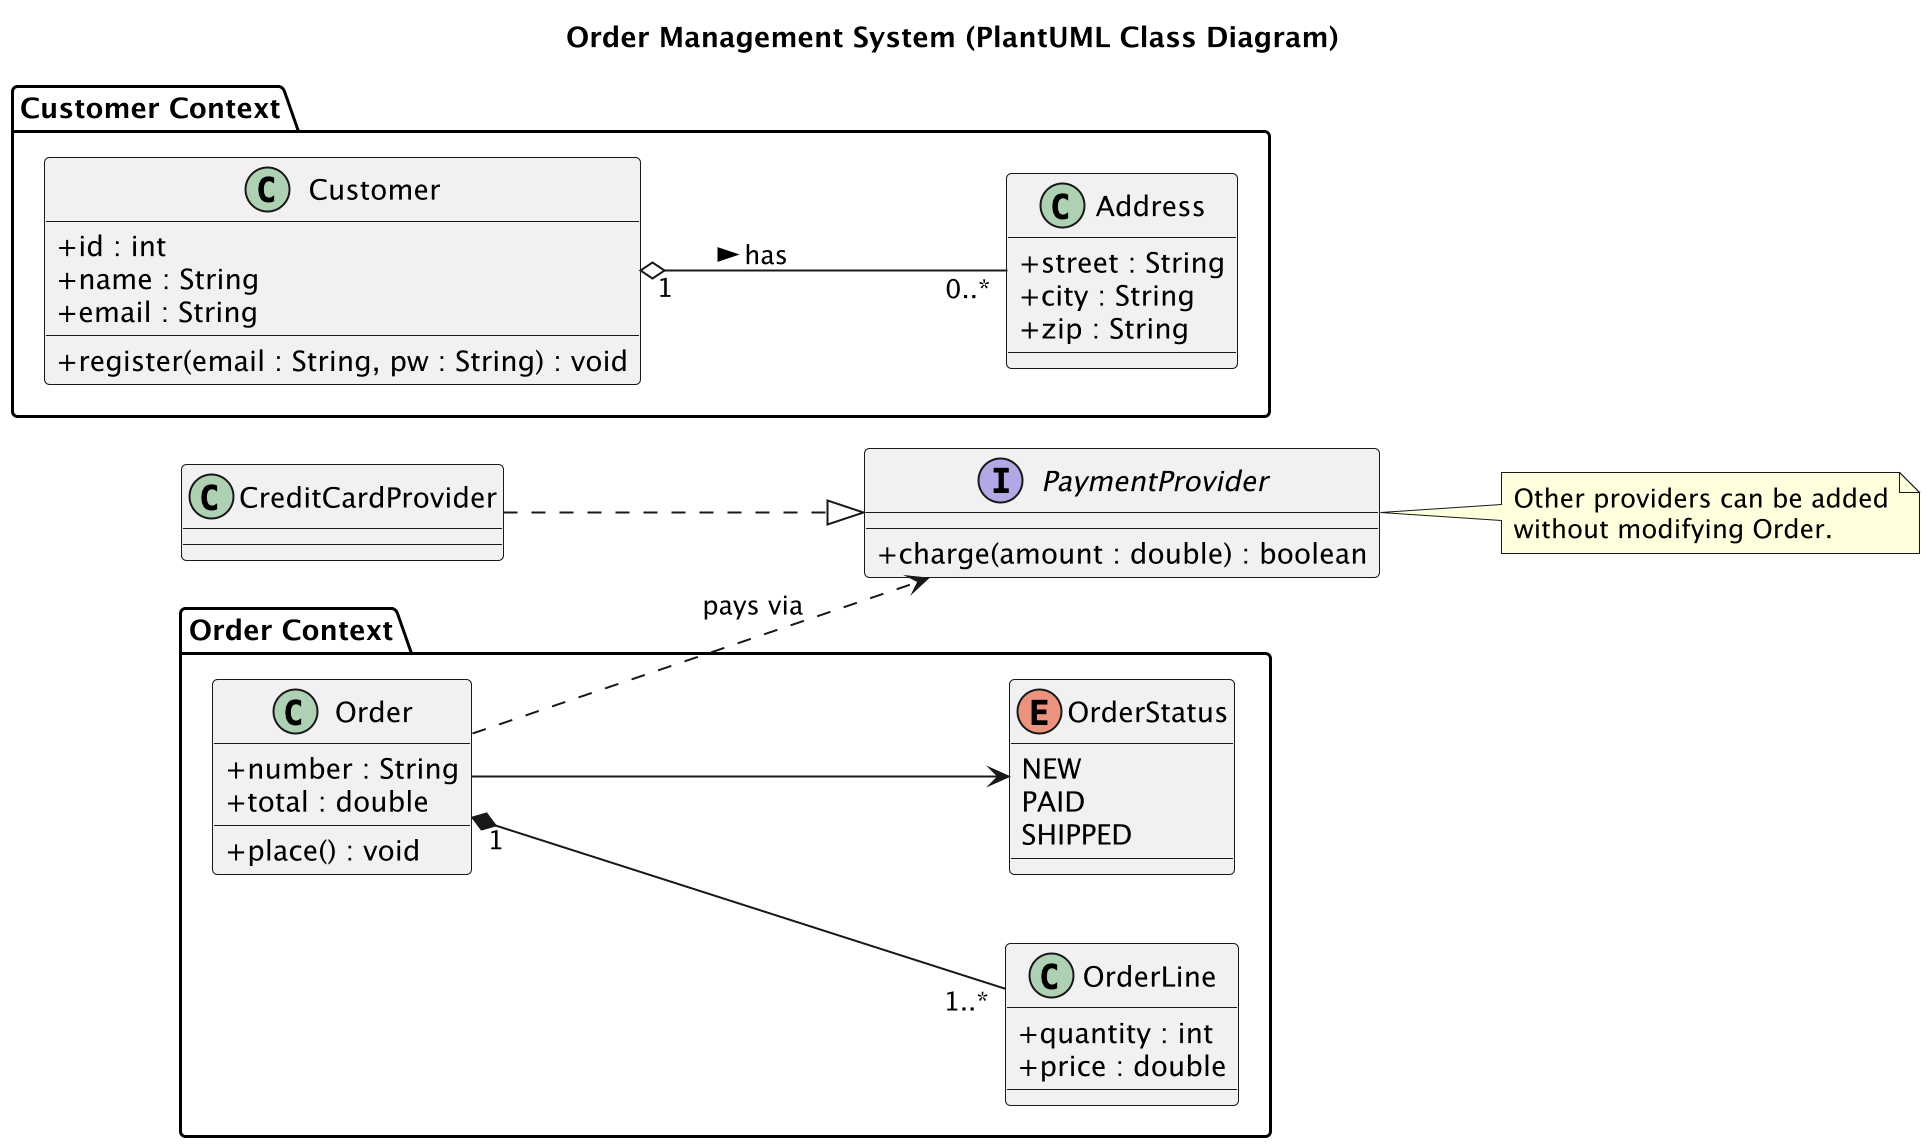

The diagram above was rendered by PlantUML. Its source (embedded in the PNG):
@startuml
skinparamlocked dpi 192
title Order Management System (PlantUML Class Diagram)
left to right direction
skinparam classAttributeIconSize 0

package "Customer Context" {
  class Customer {
    +id : int
    +name : String
    +email : String
    +register(email : String, pw : String) : void
  }
  class Address {
    +street : String
    +city : String
    +zip : String
  }
  Customer "1" o-- "0..*" Address : has >
}

package "Order Context" {
  class Order {
    +number : String
    +total : double
    +place() : void
  }
  class OrderLine {
    +quantity : int
    +price : double
  }
  enum OrderStatus {
    NEW
    PAID
    SHIPPED
  }
  Order "1" *-- "1..*" OrderLine
  Order --> OrderStatus
}

interface PaymentProvider {
  +charge(amount : double) : boolean
}

class CreditCardProvider
CreditCardProvider ..|> PaymentProvider
Order ..> PaymentProvider : pays via

note right of PaymentProvider
  Other providers can be added
  without modifying Order.
end note
@enduml